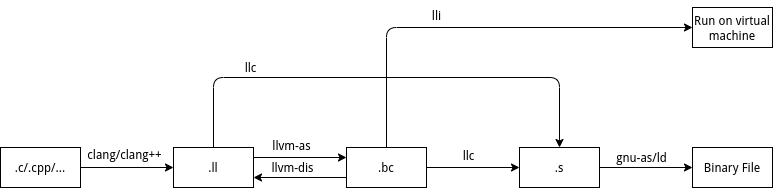

The diagram above was exported from draw.io. Its source (the exported page's mxGraphModel, read from the mxfile embedded in the PNG):
<mxGraphModel dx="776" dy="441" grid="1" gridSize="10" guides="1" tooltips="1" connect="1" arrows="1" fold="1" page="1" pageScale="1" pageWidth="827" pageHeight="1169" math="0" shadow="0">
  <root>
    <mxCell id="0" />
    <mxCell id="1" parent="0" />
    <mxCell id="8" style="edgeStyle=none;html=1;entryX=0;entryY=0.5;entryDx=0;entryDy=0;" edge="1" parent="1" source="2" target="3">
      <mxGeometry relative="1" as="geometry" />
    </mxCell>
    <mxCell id="2" value=".c/.cpp/..." style="rounded=0;whiteSpace=wrap;html=1;flipH=1;flipV=0;" vertex="1" parent="1">
      <mxGeometry x="10" y="390" width="80" height="40" as="geometry" />
    </mxCell>
    <mxCell id="10" style="edgeStyle=none;html=1;entryX=0;entryY=0.25;entryDx=0;entryDy=0;exitX=1;exitY=0.25;exitDx=0;exitDy=0;" edge="1" parent="1" source="3" target="4">
      <mxGeometry relative="1" as="geometry" />
    </mxCell>
    <mxCell id="16" style="edgeStyle=none;html=1;entryX=0.5;entryY=0;entryDx=0;entryDy=0;exitX=0.5;exitY=0;exitDx=0;exitDy=0;" edge="1" parent="1" source="3" target="5">
      <mxGeometry relative="1" as="geometry">
        <Array as="points">
          <mxPoint x="223" y="320" />
          <mxPoint x="569" y="320" />
        </Array>
      </mxGeometry>
    </mxCell>
    <mxCell id="3" value=".ll" style="rounded=0;whiteSpace=wrap;html=1;flipH=1;flipV=0;" vertex="1" parent="1">
      <mxGeometry x="183" y="390" width="80" height="40" as="geometry" />
    </mxCell>
    <mxCell id="11" style="edgeStyle=none;html=1;entryX=1;entryY=0.75;entryDx=0;entryDy=0;exitX=0;exitY=0.75;exitDx=0;exitDy=0;" edge="1" parent="1" source="4" target="3">
      <mxGeometry relative="1" as="geometry" />
    </mxCell>
    <mxCell id="14" style="edgeStyle=none;html=1;entryX=0;entryY=0.5;entryDx=0;entryDy=0;" edge="1" parent="1" source="4" target="5">
      <mxGeometry relative="1" as="geometry" />
    </mxCell>
    <mxCell id="19" style="edgeStyle=none;html=1;entryX=0;entryY=0.5;entryDx=0;entryDy=0;" edge="1" parent="1" source="4" target="7">
      <mxGeometry relative="1" as="geometry">
        <Array as="points">
          <mxPoint x="396" y="270" />
        </Array>
      </mxGeometry>
    </mxCell>
    <mxCell id="4" value=".bc" style="rounded=0;whiteSpace=wrap;html=1;flipH=1;flipV=0;" vertex="1" parent="1">
      <mxGeometry x="356" y="390" width="80" height="40" as="geometry" />
    </mxCell>
    <mxCell id="15" style="edgeStyle=none;html=1;entryX=0;entryY=0.5;entryDx=0;entryDy=0;" edge="1" parent="1" source="5" target="6">
      <mxGeometry relative="1" as="geometry" />
    </mxCell>
    <mxCell id="5" value=".s" style="rounded=0;whiteSpace=wrap;html=1;flipH=1;flipV=0;" vertex="1" parent="1">
      <mxGeometry x="529" y="390" width="80" height="40" as="geometry" />
    </mxCell>
    <mxCell id="6" value="Binary File" style="rounded=0;whiteSpace=wrap;html=1;flipH=1;flipV=0;" vertex="1" parent="1">
      <mxGeometry x="702" y="390" width="80" height="40" as="geometry" />
    </mxCell>
    <mxCell id="7" value="Run on virtual machine" style="rounded=0;whiteSpace=wrap;html=1;" vertex="1" parent="1">
      <mxGeometry x="702" y="250" width="80" height="40" as="geometry" />
    </mxCell>
    <mxCell id="9" value="clang/clang++" style="text;html=1;align=center;verticalAlign=middle;resizable=0;points=[];autosize=1;strokeColor=none;fillColor=none;" vertex="1" parent="1">
      <mxGeometry x="84" y="382" width="100" height="30" as="geometry" />
    </mxCell>
    <mxCell id="12" value="llvm-as" style="text;html=1;align=center;verticalAlign=middle;resizable=0;points=[];autosize=1;strokeColor=none;fillColor=none;" vertex="1" parent="1">
      <mxGeometry x="271" y="373" width="60" height="30" as="geometry" />
    </mxCell>
    <mxCell id="13" value="llvm-dis" style="text;html=1;align=center;verticalAlign=middle;resizable=0;points=[];autosize=1;strokeColor=none;fillColor=none;" vertex="1" parent="1">
      <mxGeometry x="267" y="395" width="70" height="30" as="geometry" />
    </mxCell>
    <mxCell id="17" value="llc" style="text;html=1;align=center;verticalAlign=middle;resizable=0;points=[];autosize=1;strokeColor=none;fillColor=none;" vertex="1" parent="1">
      <mxGeometry x="240" y="295" width="40" height="30" as="geometry" />
    </mxCell>
    <mxCell id="18" value="llc" style="text;html=1;align=center;verticalAlign=middle;resizable=0;points=[];autosize=1;strokeColor=none;fillColor=none;" vertex="1" parent="1">
      <mxGeometry x="458" y="383" width="40" height="30" as="geometry" />
    </mxCell>
    <mxCell id="20" value="lli" style="text;html=1;align=center;verticalAlign=middle;resizable=0;points=[];autosize=1;strokeColor=none;fillColor=none;" vertex="1" parent="1">
      <mxGeometry x="431" y="243" width="30" height="30" as="geometry" />
    </mxCell>
    <mxCell id="21" value="gnu-as/ld" style="text;html=1;align=center;verticalAlign=middle;resizable=0;points=[];autosize=1;strokeColor=none;fillColor=none;" vertex="1" parent="1">
      <mxGeometry x="616" y="385" width="70" height="30" as="geometry" />
    </mxCell>
  </root>
</mxGraphModel>